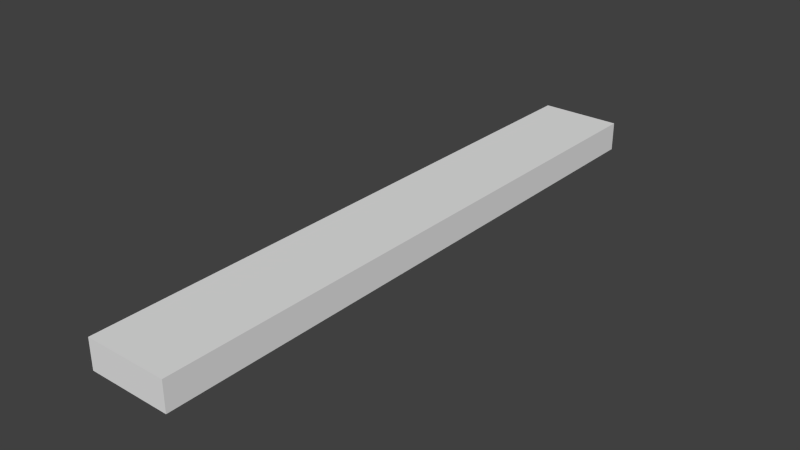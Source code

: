 # Source: planke.blend  (saved by Blender 2.76.0; exported with 4.5.12 LTS)
import bpy
from mathutils import Matrix  # noqa: F401  (used for matrix-valued properties, if any)

bpy.ops.wm.read_factory_settings(use_empty=True)
scene = bpy.context.scene
scene.name = 'Scene'

# ---- collections
col_collection_1 = bpy.data.collections.new('Collection 1'); scene.collection.children.link(col_collection_1)

# ---- materials (node trees are filled in below, after node groups)
mat_material_001 = bpy.data.materials.new('Material.001')
mat_material_001.alpha_threshold = 0.0
mat_material_001.use_transparent_shadow = False
mat_material_001.roughness = 0.5

# ---- material node trees

# ---- world
world_world = bpy.data.worlds.new('World'); scene.world = world_world
world_world.color = (0.05088, 0.05088, 0.05088)
world_world.use_sun_shadow = False
world_world.sun_shadow_jitter_overblur = 0.0
world_world.cycles.sampling_method = 'MANUAL'
world_world.cycles.sample_map_resolution = 256

# ---- meshes
me_cube_001 = bpy.data.meshes.new('Cube.001')
me_cube_001.from_pydata([(-1.0, -1.0, -1.0), (-1.0, -1.0, 1.0), (-1.0, 1.0, -1.0), (-1.0, 1.0, 1.0), (1.0, -1.0, -1.0), (1.0, -1.0, 1.0), (1.0, 1.0, -1.0), (1.0, 1.0, 1.0)], [], [(1, 3, 2, 0), (3, 7, 6, 2), (7, 5, 4, 6), (5, 1, 0, 4), (0, 2, 6, 4), (5, 7, 3, 1)])
_uv = me_cube_001.uv_layers.new(name='UVMap')
_uv.uv.foreach_set('vector', [0.3681, 0.3603, 0.006861, 0.3603, 0.006861, -0.000951, 0.3681, -0.000951, 0.01476, 0.4484, 0.1571, 0.4484, 0.1571, 0.5907, 0.01476, 0.5907, 0.9764, 0.1756, 0.8048, 0.1756, 0.8048, 0.004064, 0.9764, 0.004064, 1.005, 0.6217, 0.7377, 0.6217, 0.7377, 0.3548, 1.005, 0.3548, 0.6636, 0.9927, 0.6636, 0.6558, 1.0, 0.6558, 1.0, 0.9927, 0.2789, 0.725, 0.2789, 0.986, 0.01793, 0.986, 0.01793, 0.725])
me_cube_001.materials.append(mat_material_001)
me_cube_001.use_remesh_preserve_volume = False
me_cube_001.use_remesh_preserve_attributes = False
me_cube_001.use_mirror_vertex_groups = False
me_cube_001.update()

# ---- objects
ob_cube = bpy.data.objects.new('Cube', me_cube_001)

# ---- transforms, parenting, visibility, modifiers, constraints
ob_cube.location = (-0.6279, 0.1057, 0.4917)
ob_cube.scale = (-0.3066, 2.249, -0.109)
ob_cube.lineart.crease_threshold = 0.0

# ---- collection membership
col_collection_1.objects.link(ob_cube)

# ---- scene / render settings (as saved in the file)
scene.frame_start = 1; scene.frame_end = 250; scene.frame_set(1)
scene.render.engine = 'BLENDER_EEVEE_NEXT'
scene.render.resolution_percentage = 50
scene.render.dither_intensity = 0.0
scene.cycles.use_denoising = False
scene.cycles.samples = 10
scene.cycles.sampling_pattern = 'TABULATED_SOBOL'
scene.cycles.light_sampling_threshold = 0.0
scene.cycles.use_adaptive_sampling = False
scene.cycles.use_light_tree = False
scene.cycles.blur_glossy = 0.0
scene.cycles.pixel_filter_type = 'GAUSSIAN'
scene.cycles.sample_clamp_indirect = 0.0
scene.view_settings.view_transform = 'Standard'
bpy.context.view_layer.update()

# ---- added for rendering (the .blend has no active camera and no usable light): camera, sun
cam_auto = bpy.data.cameras.new('AutoCamera')
cam_auto.lens = 50.0
cam_auto.sensor_width = 36.0
cam_auto.clip_end = 1000.0
ob_auto_camera = bpy.data.objects.new('AutoCamera', cam_auto)
scene.collection.objects.link(ob_auto_camera)
ob_auto_camera.location = (3.57801, -4.94138, 3.85639)
ob_auto_camera.rotation_euler = (1.09748, -7.21219e-08, 0.694738)
scene.camera = ob_auto_camera
light_auto_sun = bpy.data.lights.new('AutoSun', 'SUN')
light_auto_sun.energy = 3.0
light_auto_sun.angle = 0.0523599
ob_auto_sun = bpy.data.objects.new('AutoSun', light_auto_sun)
scene.collection.objects.link(ob_auto_sun)
ob_auto_sun.rotation_euler = (0.872665, 0.174533, 0.523599)
bpy.context.view_layer.update()
